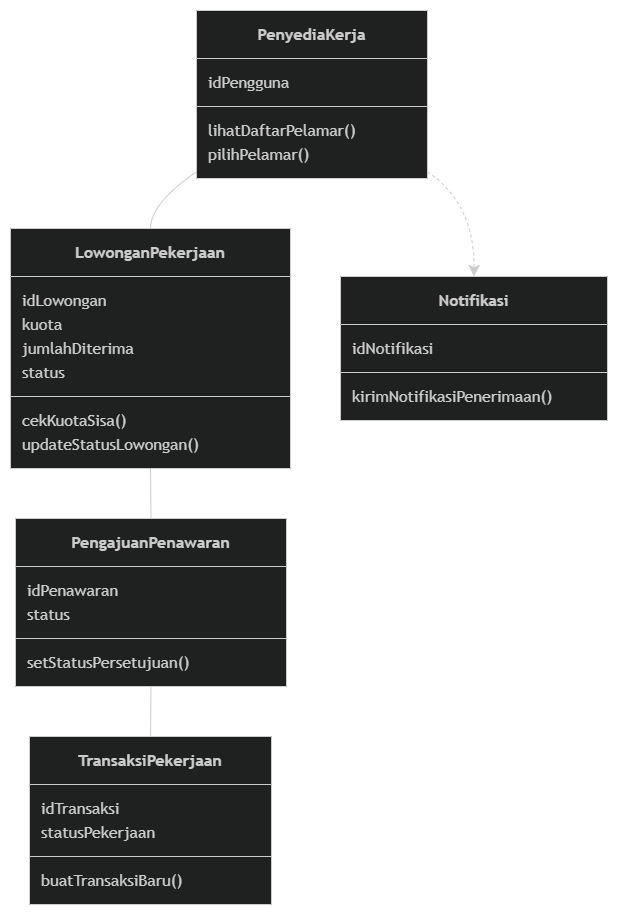

The diagram above was exported from draw.io. Its source (the exported page's mxGraphModel, read from the mxfile embedded in the PNG):
<mxGraphModel dx="1174" dy="789" grid="1" gridSize="10" guides="1" tooltips="1" connect="1" arrows="1" fold="1" page="1" pageScale="1" pageWidth="850" pageHeight="1100" math="0" shadow="0">
  <root>
    <mxCell id="0" />
    <mxCell id="1" parent="0" />
    <UserObject label="" mermaidData="{&#10;  &quot;data&quot;: &quot;classDiagram\n    class PenyediaKerja {\n        +idPengguna\n        +lihatDaftarPelamar()\n        +pilihPelamar()\n    }\n    class LowonganPekerjaan {\n        +idLowongan\n        +kuota\n        +jumlahDiterima\n        +status\n        +cekKuotaSisa()\n        +updateStatusLowongan()\n    }\n    class PengajuanPenawaran {\n        +idPenawaran\n        +status\n        +setStatusPersetujuan()\n    }\n    class TransaksiPekerjaan {\n        +idTransaksi\n        +statusPekerjaan\n        +buatTransaksiBaru()\n    }\n    class Notifikasi {\n        +idNotifikasi\n        +kirimNotifikasiPenerimaan()\n    }\n\n    PenyediaKerja \&quot;1\&quot; -- \&quot;0..*\&quot; LowonganPekerjaan\n    LowonganPekerjaan \&quot;1\&quot; -- \&quot;0..*\&quot; PengajuanPenawaran\n    PengajuanPenawaran \&quot;0..1\&quot; -- \&quot;0..1\&quot; TransaksiPekerjaan\n    PenyediaKerja ..&gt; Notifikasi&quot;,&#10;  &quot;config&quot;: null&#10;}" id="Swk-HY-xxOUhkrish2q6-2">
      <mxCell connectable="0" parent="1" style="group;transparentBounds=1;editIcon=1;lockedGroup=0;groupPadding=10;" vertex="1">
        <mxGeometry as="geometry" />
      </mxCell>
    </UserObject>
    <UserObject label="&lt;b&gt;PenyediaKerja&lt;/b&gt;" mermaidId="n:PenyediaKerja" mermaidBaseStyle="swimlane;html=1;fontStyle=1;fontSize=16;align=center;verticalAlign=middle;horizontal=1;childLayout=stackLayout;startSize=48;horizontalStack=0;resizeParent=1;resizeParentMax=0;resizeLast=0;collapsible=0;marginTop=12;marginBottom=12;stackSpacing=0;swimlaneFillColor=light-dark(#ECECFF,#1f2020);whiteSpace=wrap;fillColor=light-dark(#ECECFF,#1f2020);strokeColor=light-dark(#9370DB,#cccccc);fontColor=light-dark(#333333,#cccccc);fontFamily=Trebuchet MS,Verdana,Arial,sans-serif;" mermaidBaseValue="&lt;b&gt;PenyediaKerja&lt;/b&gt;" id="Swk-HY-xxOUhkrish2q6-3">
      <mxCell parent="Swk-HY-xxOUhkrish2q6-2" style="swimlane;html=1;fontStyle=1;fontSize=16;align=center;verticalAlign=middle;horizontal=1;childLayout=stackLayout;startSize=48;horizontalStack=0;resizeParent=1;resizeParentMax=0;resizeLast=0;collapsible=0;marginTop=12;marginBottom=12;stackSpacing=0;swimlaneFillColor=light-dark(#ECECFF,#1f2020);whiteSpace=wrap;fillColor=light-dark(#ECECFF,#1f2020);strokeColor=light-dark(#9370DB,#cccccc);fontColor=light-dark(#333333,#cccccc);fontFamily=Trebuchet MS,Verdana,Arial,sans-serif;" vertex="1">
        <mxGeometry height="168" width="231" x="216" y="30" as="geometry" />
      </mxCell>
    </UserObject>
    <mxCell id="Swk-HY-xxOUhkrish2q6-4" parent="Swk-HY-xxOUhkrish2q6-3" style="text;fontSize=16;strokeColor=none;fillColor=none;align=left;verticalAlign=middle;spacingLeft=10;spacingRight=12;spacingBottom=2;overflow=hidden;rotatable=0;points=[[0,0.5],[1,0.5]];portConstraint=eastwest;fontFamily=Trebuchet MS,Verdana,Arial,sans-serif;fontColor=light-dark(#333333,#cccccc);" value="idPengguna" vertex="1">
      <mxGeometry height="24" width="231" y="60" as="geometry" />
    </mxCell>
    <mxCell id="Swk-HY-xxOUhkrish2q6-5" parent="Swk-HY-xxOUhkrish2q6-3" style="line;strokeWidth=1;fillColor=none;spacingLeft=3;spacingRight=3;rotatable=0;points=[];strokeColor=inherit;" vertex="1">
      <mxGeometry height="24" width="231" y="84" as="geometry" />
    </mxCell>
    <mxCell id="Swk-HY-xxOUhkrish2q6-6" parent="Swk-HY-xxOUhkrish2q6-3" style="text;fontSize=16;strokeColor=none;fillColor=none;align=left;verticalAlign=middle;spacingLeft=10;spacingRight=12;spacingBottom=2;overflow=hidden;rotatable=0;points=[[0,0.5],[1,0.5]];portConstraint=eastwest;fontFamily=Trebuchet MS,Verdana,Arial,sans-serif;fontColor=light-dark(#333333,#cccccc);" value="lihatDaftarPelamar()" vertex="1">
      <mxGeometry height="24" width="231" y="108" as="geometry" />
    </mxCell>
    <mxCell id="Swk-HY-xxOUhkrish2q6-7" parent="Swk-HY-xxOUhkrish2q6-3" style="text;fontSize=16;strokeColor=none;fillColor=none;align=left;verticalAlign=middle;spacingLeft=10;spacingRight=12;spacingBottom=2;overflow=hidden;rotatable=0;points=[[0,0.5],[1,0.5]];portConstraint=eastwest;fontFamily=Trebuchet MS,Verdana,Arial,sans-serif;fontColor=light-dark(#333333,#cccccc);" value="pilihPelamar()" vertex="1">
      <mxGeometry height="24" width="231" y="132" as="geometry" />
    </mxCell>
    <UserObject label="&lt;b&gt;LowonganPekerjaan&lt;/b&gt;" mermaidId="n:LowonganPekerjaan" mermaidBaseStyle="swimlane;html=1;fontStyle=1;fontSize=16;align=center;verticalAlign=middle;horizontal=1;childLayout=stackLayout;startSize=48;horizontalStack=0;resizeParent=1;resizeParentMax=0;resizeLast=0;collapsible=0;marginTop=12;marginBottom=12;stackSpacing=0;swimlaneFillColor=light-dark(#ECECFF,#1f2020);whiteSpace=wrap;fillColor=light-dark(#ECECFF,#1f2020);strokeColor=light-dark(#9370DB,#cccccc);fontColor=light-dark(#333333,#cccccc);fontFamily=Trebuchet MS,Verdana,Arial,sans-serif;" mermaidBaseValue="&lt;b&gt;LowonganPekerjaan&lt;/b&gt;" id="Swk-HY-xxOUhkrish2q6-8">
      <mxCell parent="Swk-HY-xxOUhkrish2q6-2" style="swimlane;html=1;fontStyle=1;fontSize=16;align=center;verticalAlign=middle;horizontal=1;childLayout=stackLayout;startSize=48;horizontalStack=0;resizeParent=1;resizeParentMax=0;resizeLast=0;collapsible=0;marginTop=12;marginBottom=12;stackSpacing=0;swimlaneFillColor=light-dark(#ECECFF,#1f2020);whiteSpace=wrap;fillColor=light-dark(#ECECFF,#1f2020);strokeColor=light-dark(#9370DB,#cccccc);fontColor=light-dark(#333333,#cccccc);fontFamily=Trebuchet MS,Verdana,Arial,sans-serif;" vertex="1">
        <mxGeometry height="240" width="280" x="30" y="248" as="geometry" />
      </mxCell>
    </UserObject>
    <mxCell id="Swk-HY-xxOUhkrish2q6-9" parent="Swk-HY-xxOUhkrish2q6-8" style="text;fontSize=16;strokeColor=none;fillColor=none;align=left;verticalAlign=middle;spacingLeft=10;spacingRight=12;spacingBottom=2;overflow=hidden;rotatable=0;points=[[0,0.5],[1,0.5]];portConstraint=eastwest;fontFamily=Trebuchet MS,Verdana,Arial,sans-serif;fontColor=light-dark(#333333,#cccccc);" value="idLowongan" vertex="1">
      <mxGeometry height="24" width="280" y="60" as="geometry" />
    </mxCell>
    <mxCell id="Swk-HY-xxOUhkrish2q6-10" parent="Swk-HY-xxOUhkrish2q6-8" style="text;fontSize=16;strokeColor=none;fillColor=none;align=left;verticalAlign=middle;spacingLeft=10;spacingRight=12;spacingBottom=2;overflow=hidden;rotatable=0;points=[[0,0.5],[1,0.5]];portConstraint=eastwest;fontFamily=Trebuchet MS,Verdana,Arial,sans-serif;fontColor=light-dark(#333333,#cccccc);" value="kuota" vertex="1">
      <mxGeometry height="24" width="280" y="84" as="geometry" />
    </mxCell>
    <mxCell id="Swk-HY-xxOUhkrish2q6-11" parent="Swk-HY-xxOUhkrish2q6-8" style="text;fontSize=16;strokeColor=none;fillColor=none;align=left;verticalAlign=middle;spacingLeft=10;spacingRight=12;spacingBottom=2;overflow=hidden;rotatable=0;points=[[0,0.5],[1,0.5]];portConstraint=eastwest;fontFamily=Trebuchet MS,Verdana,Arial,sans-serif;fontColor=light-dark(#333333,#cccccc);" value="jumlahDiterima" vertex="1">
      <mxGeometry height="24" width="280" y="108" as="geometry" />
    </mxCell>
    <mxCell id="Swk-HY-xxOUhkrish2q6-12" parent="Swk-HY-xxOUhkrish2q6-8" style="text;fontSize=16;strokeColor=none;fillColor=none;align=left;verticalAlign=middle;spacingLeft=10;spacingRight=12;spacingBottom=2;overflow=hidden;rotatable=0;points=[[0,0.5],[1,0.5]];portConstraint=eastwest;fontFamily=Trebuchet MS,Verdana,Arial,sans-serif;fontColor=light-dark(#333333,#cccccc);" value="status" vertex="1">
      <mxGeometry height="24" width="280" y="132" as="geometry" />
    </mxCell>
    <mxCell id="Swk-HY-xxOUhkrish2q6-13" parent="Swk-HY-xxOUhkrish2q6-8" style="line;strokeWidth=1;fillColor=none;spacingLeft=3;spacingRight=3;rotatable=0;points=[];strokeColor=inherit;" vertex="1">
      <mxGeometry height="24" width="280" y="156" as="geometry" />
    </mxCell>
    <mxCell id="Swk-HY-xxOUhkrish2q6-14" parent="Swk-HY-xxOUhkrish2q6-8" style="text;fontSize=16;strokeColor=none;fillColor=none;align=left;verticalAlign=middle;spacingLeft=10;spacingRight=12;spacingBottom=2;overflow=hidden;rotatable=0;points=[[0,0.5],[1,0.5]];portConstraint=eastwest;fontFamily=Trebuchet MS,Verdana,Arial,sans-serif;fontColor=light-dark(#333333,#cccccc);" value="cekKuotaSisa()" vertex="1">
      <mxGeometry height="24" width="280" y="180" as="geometry" />
    </mxCell>
    <mxCell id="Swk-HY-xxOUhkrish2q6-15" parent="Swk-HY-xxOUhkrish2q6-8" style="text;fontSize=16;strokeColor=none;fillColor=none;align=left;verticalAlign=middle;spacingLeft=10;spacingRight=12;spacingBottom=2;overflow=hidden;rotatable=0;points=[[0,0.5],[1,0.5]];portConstraint=eastwest;fontFamily=Trebuchet MS,Verdana,Arial,sans-serif;fontColor=light-dark(#333333,#cccccc);" value="updateStatusLowongan()" vertex="1">
      <mxGeometry height="24" width="280" y="204" as="geometry" />
    </mxCell>
    <UserObject label="&lt;b&gt;PengajuanPenawaran&lt;/b&gt;" mermaidId="n:PengajuanPenawaran" mermaidBaseStyle="swimlane;html=1;fontStyle=1;fontSize=16;align=center;verticalAlign=middle;horizontal=1;childLayout=stackLayout;startSize=48;horizontalStack=0;resizeParent=1;resizeParentMax=0;resizeLast=0;collapsible=0;marginTop=12;marginBottom=12;stackSpacing=0;swimlaneFillColor=light-dark(#ECECFF,#1f2020);whiteSpace=wrap;fillColor=light-dark(#ECECFF,#1f2020);strokeColor=light-dark(#9370DB,#cccccc);fontColor=light-dark(#333333,#cccccc);fontFamily=Trebuchet MS,Verdana,Arial,sans-serif;" mermaidBaseValue="&lt;b&gt;PengajuanPenawaran&lt;/b&gt;" id="Swk-HY-xxOUhkrish2q6-16">
      <mxCell parent="Swk-HY-xxOUhkrish2q6-2" style="swimlane;html=1;fontStyle=1;fontSize=16;align=center;verticalAlign=middle;horizontal=1;childLayout=stackLayout;startSize=48;horizontalStack=0;resizeParent=1;resizeParentMax=0;resizeLast=0;collapsible=0;marginTop=12;marginBottom=12;stackSpacing=0;swimlaneFillColor=light-dark(#ECECFF,#1f2020);whiteSpace=wrap;fillColor=light-dark(#ECECFF,#1f2020);strokeColor=light-dark(#9370DB,#cccccc);fontColor=light-dark(#333333,#cccccc);fontFamily=Trebuchet MS,Verdana,Arial,sans-serif;" vertex="1">
        <mxGeometry height="168" width="271" x="35" y="538" as="geometry" />
      </mxCell>
    </UserObject>
    <mxCell id="Swk-HY-xxOUhkrish2q6-17" parent="Swk-HY-xxOUhkrish2q6-16" style="text;fontSize=16;strokeColor=none;fillColor=none;align=left;verticalAlign=middle;spacingLeft=10;spacingRight=12;spacingBottom=2;overflow=hidden;rotatable=0;points=[[0,0.5],[1,0.5]];portConstraint=eastwest;fontFamily=Trebuchet MS,Verdana,Arial,sans-serif;fontColor=light-dark(#333333,#cccccc);" value="idPenawaran" vertex="1">
      <mxGeometry height="24" width="271" y="60" as="geometry" />
    </mxCell>
    <mxCell id="Swk-HY-xxOUhkrish2q6-18" parent="Swk-HY-xxOUhkrish2q6-16" style="text;fontSize=16;strokeColor=none;fillColor=none;align=left;verticalAlign=middle;spacingLeft=10;spacingRight=12;spacingBottom=2;overflow=hidden;rotatable=0;points=[[0,0.5],[1,0.5]];portConstraint=eastwest;fontFamily=Trebuchet MS,Verdana,Arial,sans-serif;fontColor=light-dark(#333333,#cccccc);" value="status" vertex="1">
      <mxGeometry height="24" width="271" y="84" as="geometry" />
    </mxCell>
    <mxCell id="Swk-HY-xxOUhkrish2q6-19" parent="Swk-HY-xxOUhkrish2q6-16" style="line;strokeWidth=1;fillColor=none;spacingLeft=3;spacingRight=3;rotatable=0;points=[];strokeColor=inherit;" vertex="1">
      <mxGeometry height="24" width="271" y="108" as="geometry" />
    </mxCell>
    <mxCell id="Swk-HY-xxOUhkrish2q6-20" parent="Swk-HY-xxOUhkrish2q6-16" style="text;fontSize=16;strokeColor=none;fillColor=none;align=left;verticalAlign=middle;spacingLeft=10;spacingRight=12;spacingBottom=2;overflow=hidden;rotatable=0;points=[[0,0.5],[1,0.5]];portConstraint=eastwest;fontFamily=Trebuchet MS,Verdana,Arial,sans-serif;fontColor=light-dark(#333333,#cccccc);" value="setStatusPersetujuan()" vertex="1">
      <mxGeometry height="24" width="271" y="132" as="geometry" />
    </mxCell>
    <UserObject label="&lt;b&gt;TransaksiPekerjaan&lt;/b&gt;" mermaidId="n:TransaksiPekerjaan" mermaidBaseStyle="swimlane;html=1;fontStyle=1;fontSize=16;align=center;verticalAlign=middle;horizontal=1;childLayout=stackLayout;startSize=48;horizontalStack=0;resizeParent=1;resizeParentMax=0;resizeLast=0;collapsible=0;marginTop=12;marginBottom=12;stackSpacing=0;swimlaneFillColor=light-dark(#ECECFF,#1f2020);whiteSpace=wrap;fillColor=light-dark(#ECECFF,#1f2020);strokeColor=light-dark(#9370DB,#cccccc);fontColor=light-dark(#333333,#cccccc);fontFamily=Trebuchet MS,Verdana,Arial,sans-serif;" mermaidBaseValue="&lt;b&gt;TransaksiPekerjaan&lt;/b&gt;" id="Swk-HY-xxOUhkrish2q6-21">
      <mxCell parent="Swk-HY-xxOUhkrish2q6-2" style="swimlane;html=1;fontStyle=1;fontSize=16;align=center;verticalAlign=middle;horizontal=1;childLayout=stackLayout;startSize=48;horizontalStack=0;resizeParent=1;resizeParentMax=0;resizeLast=0;collapsible=0;marginTop=12;marginBottom=12;stackSpacing=0;swimlaneFillColor=light-dark(#ECECFF,#1f2020);whiteSpace=wrap;fillColor=light-dark(#ECECFF,#1f2020);strokeColor=light-dark(#9370DB,#cccccc);fontColor=light-dark(#333333,#cccccc);fontFamily=Trebuchet MS,Verdana,Arial,sans-serif;" vertex="1">
        <mxGeometry height="168" width="242" x="49" y="756" as="geometry" />
      </mxCell>
    </UserObject>
    <mxCell id="Swk-HY-xxOUhkrish2q6-22" parent="Swk-HY-xxOUhkrish2q6-21" style="text;fontSize=16;strokeColor=none;fillColor=none;align=left;verticalAlign=middle;spacingLeft=10;spacingRight=12;spacingBottom=2;overflow=hidden;rotatable=0;points=[[0,0.5],[1,0.5]];portConstraint=eastwest;fontFamily=Trebuchet MS,Verdana,Arial,sans-serif;fontColor=light-dark(#333333,#cccccc);" value="idTransaksi" vertex="1">
      <mxGeometry height="24" width="242" y="60" as="geometry" />
    </mxCell>
    <mxCell id="Swk-HY-xxOUhkrish2q6-23" parent="Swk-HY-xxOUhkrish2q6-21" style="text;fontSize=16;strokeColor=none;fillColor=none;align=left;verticalAlign=middle;spacingLeft=10;spacingRight=12;spacingBottom=2;overflow=hidden;rotatable=0;points=[[0,0.5],[1,0.5]];portConstraint=eastwest;fontFamily=Trebuchet MS,Verdana,Arial,sans-serif;fontColor=light-dark(#333333,#cccccc);" value="statusPekerjaan" vertex="1">
      <mxGeometry height="24" width="242" y="84" as="geometry" />
    </mxCell>
    <mxCell id="Swk-HY-xxOUhkrish2q6-24" parent="Swk-HY-xxOUhkrish2q6-21" style="line;strokeWidth=1;fillColor=none;spacingLeft=3;spacingRight=3;rotatable=0;points=[];strokeColor=inherit;" vertex="1">
      <mxGeometry height="24" width="242" y="108" as="geometry" />
    </mxCell>
    <mxCell id="Swk-HY-xxOUhkrish2q6-25" parent="Swk-HY-xxOUhkrish2q6-21" style="text;fontSize=16;strokeColor=none;fillColor=none;align=left;verticalAlign=middle;spacingLeft=10;spacingRight=12;spacingBottom=2;overflow=hidden;rotatable=0;points=[[0,0.5],[1,0.5]];portConstraint=eastwest;fontFamily=Trebuchet MS,Verdana,Arial,sans-serif;fontColor=light-dark(#333333,#cccccc);" value="buatTransaksiBaru()" vertex="1">
      <mxGeometry height="24" width="242" y="132" as="geometry" />
    </mxCell>
    <UserObject label="&lt;b&gt;Notifikasi&lt;/b&gt;" mermaidId="n:Notifikasi" mermaidBaseStyle="swimlane;html=1;fontStyle=1;fontSize=16;align=center;verticalAlign=middle;horizontal=1;childLayout=stackLayout;startSize=48;horizontalStack=0;resizeParent=1;resizeParentMax=0;resizeLast=0;collapsible=0;marginTop=12;marginBottom=12;stackSpacing=0;swimlaneFillColor=light-dark(#ECECFF,#1f2020);whiteSpace=wrap;fillColor=light-dark(#ECECFF,#1f2020);strokeColor=light-dark(#9370DB,#cccccc);fontColor=light-dark(#333333,#cccccc);fontFamily=Trebuchet MS,Verdana,Arial,sans-serif;" mermaidBaseValue="&lt;b&gt;Notifikasi&lt;/b&gt;" id="Swk-HY-xxOUhkrish2q6-26">
      <mxCell parent="Swk-HY-xxOUhkrish2q6-2" style="swimlane;html=1;fontStyle=1;fontSize=16;align=center;verticalAlign=middle;horizontal=1;childLayout=stackLayout;startSize=48;horizontalStack=0;resizeParent=1;resizeParentMax=0;resizeLast=0;collapsible=0;marginTop=12;marginBottom=12;stackSpacing=0;swimlaneFillColor=light-dark(#ECECFF,#1f2020);whiteSpace=wrap;fillColor=light-dark(#ECECFF,#1f2020);strokeColor=light-dark(#9370DB,#cccccc);fontColor=light-dark(#333333,#cccccc);fontFamily=Trebuchet MS,Verdana,Arial,sans-serif;" vertex="1">
        <mxGeometry height="144" width="267" x="360" y="296" as="geometry" />
      </mxCell>
    </UserObject>
    <mxCell id="Swk-HY-xxOUhkrish2q6-27" parent="Swk-HY-xxOUhkrish2q6-26" style="text;fontSize=16;strokeColor=none;fillColor=none;align=left;verticalAlign=middle;spacingLeft=10;spacingRight=12;spacingBottom=2;overflow=hidden;rotatable=0;points=[[0,0.5],[1,0.5]];portConstraint=eastwest;fontFamily=Trebuchet MS,Verdana,Arial,sans-serif;fontColor=light-dark(#333333,#cccccc);" value="idNotifikasi" vertex="1">
      <mxGeometry height="24" width="267" y="60" as="geometry" />
    </mxCell>
    <mxCell id="Swk-HY-xxOUhkrish2q6-28" parent="Swk-HY-xxOUhkrish2q6-26" style="line;strokeWidth=1;fillColor=none;spacingLeft=3;spacingRight=3;rotatable=0;points=[];strokeColor=inherit;" vertex="1">
      <mxGeometry height="24" width="267" y="84" as="geometry" />
    </mxCell>
    <mxCell id="Swk-HY-xxOUhkrish2q6-29" parent="Swk-HY-xxOUhkrish2q6-26" style="text;fontSize=16;strokeColor=none;fillColor=none;align=left;verticalAlign=middle;spacingLeft=10;spacingRight=12;spacingBottom=2;overflow=hidden;rotatable=0;points=[[0,0.5],[1,0.5]];portConstraint=eastwest;fontFamily=Trebuchet MS,Verdana,Arial,sans-serif;fontColor=light-dark(#333333,#cccccc);" value="kirimNotifikasiPenerimaan()" vertex="1">
      <mxGeometry height="24" width="267" y="108" as="geometry" />
    </mxCell>
    <UserObject label="" mermaidId="e:PenyediaKerja-&gt;LowonganPekerjaan#0" mermaidBaseStyle="curved=1;startArrow=none;endArrow=none;strokeColor=light-dark(#333333,#cccccc);exitX=0;exitY=0.96;entryX=0.5;entryY=0;" mermaidBaseValue="" id="Swk-HY-xxOUhkrish2q6-30">
      <mxCell edge="1" parent="Swk-HY-xxOUhkrish2q6-2" source="Swk-HY-xxOUhkrish2q6-3" style="curved=1;startArrow=none;endArrow=none;strokeColor=light-dark(#333333,#cccccc);exitX=0;exitY=0.96;entryX=0.5;entryY=0;rounded=0;" target="Swk-HY-xxOUhkrish2q6-8">
        <mxGeometry relative="1" as="geometry">
          <Array as="points">
            <mxPoint x="170" y="223" />
          </Array>
        </mxGeometry>
      </mxCell>
    </UserObject>
    <UserObject label="" mermaidId="e:LowonganPekerjaan-&gt;PengajuanPenawaran#0" mermaidBaseStyle="curved=1;startArrow=none;endArrow=none;strokeColor=light-dark(#333333,#cccccc);exitX=0.5;exitY=1;entryX=0.5;entryY=0;" mermaidBaseValue="" id="Swk-HY-xxOUhkrish2q6-33">
      <mxCell edge="1" parent="Swk-HY-xxOUhkrish2q6-2" source="Swk-HY-xxOUhkrish2q6-8" style="curved=1;startArrow=none;endArrow=none;strokeColor=light-dark(#333333,#cccccc);exitX=0.5;exitY=1;entryX=0.5;entryY=0;rounded=0;" target="Swk-HY-xxOUhkrish2q6-16">
        <mxGeometry relative="1" as="geometry">
          <Array as="points" />
        </mxGeometry>
      </mxCell>
    </UserObject>
    <UserObject label="" mermaidId="e:PengajuanPenawaran-&gt;TransaksiPekerjaan#0" mermaidBaseStyle="curved=1;startArrow=none;endArrow=none;strokeColor=light-dark(#333333,#cccccc);exitX=0.5;exitY=1;entryX=0.5;entryY=0;" mermaidBaseValue="" id="Swk-HY-xxOUhkrish2q6-36">
      <mxCell edge="1" parent="Swk-HY-xxOUhkrish2q6-2" source="Swk-HY-xxOUhkrish2q6-16" style="curved=1;startArrow=none;endArrow=none;strokeColor=light-dark(#333333,#cccccc);exitX=0.5;exitY=1;entryX=0.5;entryY=0;rounded=0;" target="Swk-HY-xxOUhkrish2q6-21">
        <mxGeometry relative="1" as="geometry">
          <Array as="points" />
        </mxGeometry>
      </mxCell>
    </UserObject>
    <UserObject label="" mermaidId="e:PenyediaKerja-&gt;Notifikasi#0" mermaidBaseStyle="curved=1;dashed=1;startArrow=none;endArrow=classic;endSize=9;strokeColor=light-dark(#333333,#cccccc);exitX=1;exitY=0.96;entryX=0.5;entryY=0;" mermaidBaseValue="" id="Swk-HY-xxOUhkrish2q6-39">
      <mxCell edge="1" parent="Swk-HY-xxOUhkrish2q6-2" source="Swk-HY-xxOUhkrish2q6-3" style="curved=1;dashed=1;startArrow=none;endArrow=classic;endSize=9;strokeColor=light-dark(#333333,#cccccc);exitX=1;exitY=0.96;entryX=0.5;entryY=0;fixDash=1;rounded=0;" target="Swk-HY-xxOUhkrish2q6-26">
        <mxGeometry relative="1" as="geometry">
          <Array as="points">
            <mxPoint x="494" y="223" />
          </Array>
        </mxGeometry>
      </mxCell>
    </UserObject>
  </root>
</mxGraphModel>